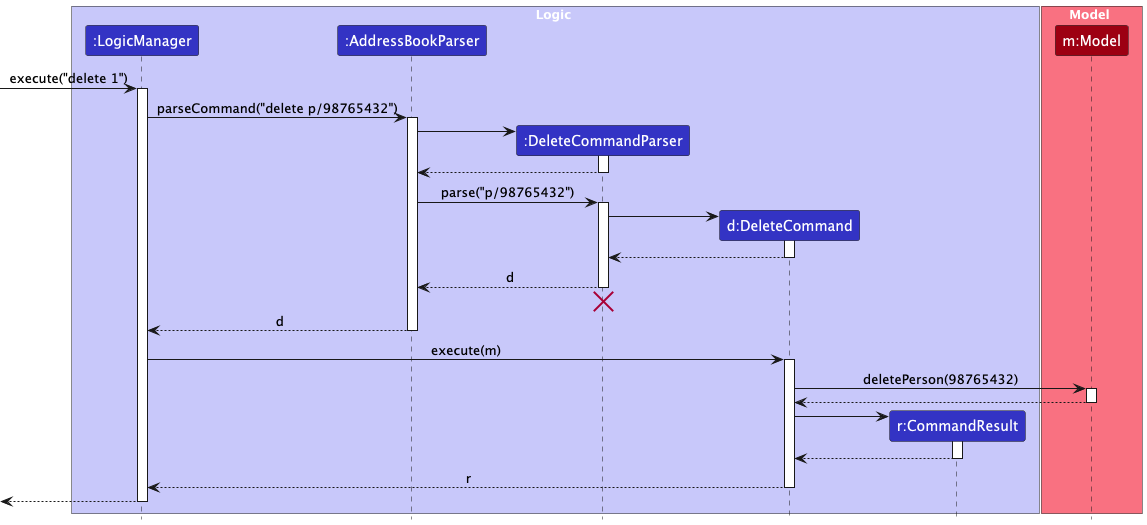

The diagram above was rendered by PlantUML. Its source (embedded in the PNG):
@startuml
!include style.puml
skinparam ArrowFontStyle plain

box Logic LOGIC_COLOR_T1
participant ":LogicManager" as LogicManager LOGIC_COLOR
participant ":AddressBookParser" as AddressBookParser LOGIC_COLOR
participant ":DeleteCommandParser" as DeleteCommandParser LOGIC_COLOR
participant "d:DeleteCommand" as DeleteCommand LOGIC_COLOR
participant "r:CommandResult" as CommandResult LOGIC_COLOR
end box

box Model MODEL_COLOR_T1
participant "m:Model" as Model MODEL_COLOR
end box

[-> LogicManager : execute("delete 1")
activate LogicManager

LogicManager -> AddressBookParser : parseCommand("delete p/98765432")
activate AddressBookParser

create DeleteCommandParser
AddressBookParser -> DeleteCommandParser
activate DeleteCommandParser

DeleteCommandParser --> AddressBookParser
deactivate DeleteCommandParser

AddressBookParser -> DeleteCommandParser : parse("p/98765432")
activate DeleteCommandParser

create DeleteCommand
DeleteCommandParser -> DeleteCommand
activate DeleteCommand

DeleteCommand --> DeleteCommandParser :
deactivate DeleteCommand

DeleteCommandParser --> AddressBookParser : d
deactivate DeleteCommandParser
'Hidden arrow to position the destroy marker below the end of the activation bar.
DeleteCommandParser -[hidden]-> AddressBookParser
destroy DeleteCommandParser

AddressBookParser --> LogicManager : d
deactivate AddressBookParser

LogicManager -> DeleteCommand : execute(m)
activate DeleteCommand

DeleteCommand -> Model : deletePerson(98765432)
activate Model

Model --> DeleteCommand
deactivate Model

create CommandResult
DeleteCommand -> CommandResult
activate CommandResult

CommandResult --> DeleteCommand
deactivate CommandResult

DeleteCommand --> LogicManager : r
deactivate DeleteCommand

[<--LogicManager
deactivate LogicManager
@enduml